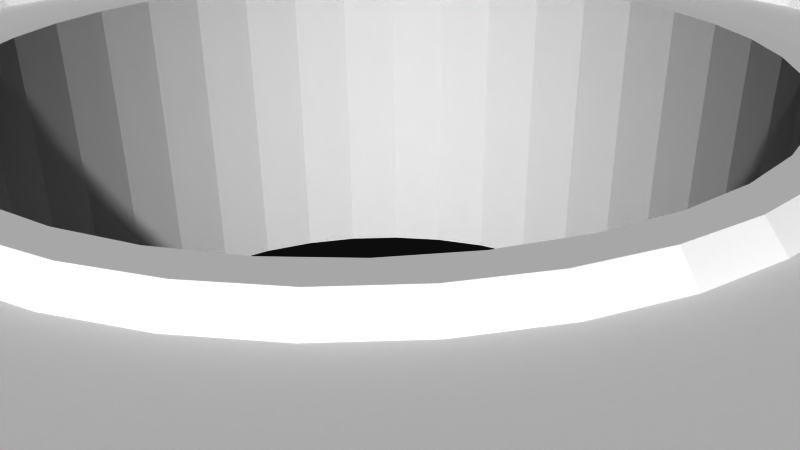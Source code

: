 # Source: 12260.blend  (saved by Blender 2.72.0; exported with 4.5.12 LTS)
import bpy
from mathutils import Matrix  # noqa: F401  (used for matrix-valued properties, if any)

bpy.ops.wm.read_factory_settings(use_empty=True)
scene = bpy.context.scene
scene.name = 'Scene'

# ---- collections
col_collection_1 = bpy.data.collections.new('Collection 1'); scene.collection.children.link(col_collection_1)

# ---- materials (node trees are filled in below, after node groups)
mat_material = bpy.data.materials.new('Material')
mat_material.alpha_threshold = 0.0
mat_material.use_transparent_shadow = False
mat_material.diffuse_color = (1.0, 1.0, 1.0, 1.0)
mat_material.specular_color = (0.902, 0.902, 0.902)
mat_material.roughness = 0.5

# ---- material node trees

# ---- world
world_world = bpy.data.worlds.new('World'); scene.world = world_world
world_world.color = (0.05088, 0.05088, 0.05088)
world_world.use_sun_shadow = False
world_world.sun_shadow_jitter_overblur = 0.0
world_world.cycles.sampling_method = 'MANUAL'
world_world.cycles.sample_map_resolution = 256

# ---- cameras
cam_camera = bpy.data.cameras.new('Camera')
cam_camera.clip_end = 100.0
cam_camera.lens = 35.0
cam_camera.sensor_width = 32.0
cam_camera.sensor_height = 18.0
cam_camera.ortho_scale = 7.314
cam_camera.dof.focus_distance = 0.0
cam_camera.dof.aperture_fstop = 128.0

# ---- meshes
me_rob_12260 = bpy.data.meshes.new('ROB-12260')
me_rob_12260.from_pydata([(-1.183, -2.222, -7.849), (0.0, -2.54, -7.938), (0.0, -2.222, -7.938), (1.183, -2.54, -7.849), (1.183, -2.222, -7.849), (2.34, -2.54, -7.585), (2.34, -2.222, -7.585), (3.444, -2.54, -7.151), (3.444, -2.222, -7.151), (4.471, -2.54, -6.558), (4.471, -2.222, -6.558), (5.399, -2.54, -5.819), (5.399, -2.222, -5.819), (6.206, -2.54, -4.949), (6.206, -2.222, -4.949), (6.874, -2.54, -3.969), (6.874, -2.222, -3.969), (7.389, -2.54, -2.9), (7.389, -2.222, -2.9), (7.738, -2.54, -1.766), (7.738, -2.222, -1.766), (7.915, -2.54, -0.5932), (7.915, -2.222, -0.5932), (7.915, -2.54, 0.5932), (7.915, -2.222, 0.5932), (7.738, -2.54, 1.766), (7.738, -2.222, 1.766), (7.389, -2.54, 2.9), (7.389, -2.222, 2.9), (6.874, -2.54, 3.969), (6.874, -2.222, 3.969), (6.206, -2.54, 4.949), (6.206, -2.222, 4.949), (5.399, -2.54, 5.819), (5.399, -2.222, 5.819), (4.471, -2.54, 6.558), (4.471, -2.222, 6.558), (3.444, -2.54, 7.151), (3.444, -2.222, 7.151), (2.34, -2.54, 7.585), (2.34, -2.222, 7.585), (1.183, -2.54, 7.849), (1.183, -2.222, 7.849), (0.0, -2.54, 7.938), (0.0, -2.222, 7.938), (-1.183, -2.54, 7.849), (-1.183, -2.222, 7.849), (-2.34, -2.54, 7.585), (-2.34, -2.222, 7.585), (-3.444, -2.54, 7.151), (-3.444, -2.222, 7.151), (-4.471, -2.54, 6.558), (-4.471, -2.222, 6.558), (-5.399, -2.54, 5.819), (-5.399, -2.222, 5.819), (-6.206, -2.54, 4.949), (-6.206, -2.222, 4.949), (-6.874, -2.54, 3.969), (-6.874, -2.222, 3.969), (-7.389, -2.54, 2.9), (-7.389, -2.222, 2.9), (-7.738, -2.54, 1.766), (-7.738, -2.222, 1.766), (-7.915, -2.54, 0.5932), (-7.915, -2.222, 0.5932), (-7.915, -2.54, -0.5932), (-7.915, -2.222, -0.5932), (-7.738, -2.54, -1.766), (-7.738, -2.222, -1.766), (-7.389, -2.54, -2.9), (-7.389, -2.222, -2.9), (-6.874, -2.54, -3.969), (-6.874, -2.222, -3.969), (-6.206, -2.54, -4.949), (-6.206, -2.222, -4.949), (-5.399, -2.54, -5.819), (-5.399, -2.222, -5.819), (-4.471, -2.54, -6.558), (-4.471, -2.222, -6.558), (-3.444, -2.54, -7.151), (-3.444, -2.222, -7.151), (-2.34, -2.54, -7.585), (-2.34, -2.222, -7.585), (-1.183, -2.54, -7.849), (-14.6, 0.635, -10.11), (12.14, 0.635, 12.3), (12.35, 0.635, 12.09), (12.6, 0.635, 11.92), (12.88, 0.635, 11.79), (-10.45, 0.635, 16.64), (-10.3, 0.635, 16.64), (12.47, 0.635, 14.94), (10.3, 0.635, 16.64), (12.74, 0.635, 15.09), (13.02, 0.635, 15.19), (14.34, 0.635, 11.92), (16.64, 0.635, 10.3), (14.59, 0.635, 12.09), (-9.945, 0.635, 4.976), (-9.923, 0.635, 5.072), (-7.974, 0.635, 4.604), (-9.987, 0.635, 5.454), (-10.04, 0.635, 5.538), (-6.396, 0.635, 6.623), (-10.1, 0.635, 5.613), (14.81, 0.635, 12.3), (14.98, 0.635, 12.54), (15.12, 0.635, 12.81), (15.17, 0.635, 13.99), (15.06, 0.635, 14.27), (16.64, 0.635, 16.64), (14.9, 0.635, 14.53), (14.7, 0.635, 14.75), (14.47, 0.635, 14.94), (14.2, 0.635, 15.09), (13.92, 0.635, 15.19), (13.62, 0.635, 15.24), (13.32, 0.635, 15.24), (-9.917, 0.635, -5.17), (-9.923, 0.635, -5.072), (-8.276, 0.635, -4.036), (-7.256, 0.635, 5.669), (12.24, 0.635, 14.75), (12.04, 0.635, 14.53), (11.88, 0.635, 14.27), (10.29, 0.635, 14.95), (10.11, 0.635, 14.6), (11.77, 0.635, 13.99), (11.71, 0.635, 13.7), (14.95, 0.635, 10.29), (14.86, 0.635, 10.27), (14.06, 0.635, 11.79), (15.21, 0.635, 13.1), (15.25, 0.635, 13.39), (15.23, 0.635, 13.7), (-10.04, 0.635, -5.538), (-5.285, 0.635, -9.775), (-9.987, 0.635, -5.454), (-9.949, 0.635, -5.364), (-9.925, 0.635, -5.268), (-9.917, 0.635, 5.17), (-9.925, 0.635, 5.268), (-9.949, 0.635, 5.364), (-5.538, 0.635, 10.04), (-5.412, 0.635, 7.449), (-5.454, 0.635, 9.987), (-5.364, 0.635, 9.949), (-5.268, 0.635, 9.925), (-5.17, 0.635, 9.917), (-4.323, 0.635, 8.13), (-5.072, 0.635, 9.923), (13.17, 0.635, 11.72), (13.47, 0.635, 11.69), (13.77, 0.635, 11.72), (14.68, 0.635, 10.18), (14.76, 0.635, 10.23), (-10.29, 0.635, 14.95), (-10.27, 0.635, 14.86), (-10.23, 0.635, 14.76), (-10.18, 0.635, 14.68), (5.538, 0.635, 10.04), (11.69, 0.635, 13.39), (5.454, 0.635, 9.987), (11.73, 0.635, 13.1), (11.82, 0.635, 12.81), (4.323, 0.635, 8.13), (11.96, 0.635, 12.54), (16.64, 0.635, -10.3), (16.64, 0.635, -10.45), (10.18, 0.635, 14.68), (10.23, 0.635, 14.76), (10.27, 0.635, 14.86), (4.976, 0.635, 9.945), (5.072, 0.635, 9.923), (5.17, 0.635, 9.917), (5.268, 0.635, 9.925), (5.412, 0.635, 7.449), (9.987, 0.635, 5.454), (14.86, 0.635, -10.27), (14.95, 0.635, -10.29), (5.364, 0.635, 9.949), (10.04, 0.635, 5.538), (-7.633, 0.635, -5.149), (-6.843, 0.635, -6.161), (-8.537, 0.635, 3.449), (5.918, 0.635, -7.053), (6.843, 0.635, -6.161), (5.17, 0.635, -9.917), (-8.934, 0.635, 2.227), (-9.157, 0.635, 0.9624), (-9.202, 0.635, -0.3213), (-9.945, 0.635, -4.976), (-8.757, 0.635, -2.845), (-9.068, 0.635, -1.599), (14.68, 0.635, -10.18), (14.76, 0.635, -10.23), (-1.281, 0.635, -9.118), (0.0, 0.635, -9.208), (-4.976, 0.635, 9.945), (-3.149, 0.635, 8.652), (-3.72, 0.635, 10.47), (-1.914, 0.635, 9.006), (-2.507, 0.635, 10.83), (-0.6423, 0.635, 9.185), (-1.262, 0.635, 11.04), (0.0, 0.635, 11.11), (0.6423, 0.635, 9.185), (1.262, 0.635, 11.04), (1.914, 0.635, 9.006), (2.507, 0.635, 10.83), (3.149, 0.635, 8.652), (3.72, 0.635, 10.47), (4.879, 0.635, -7.808), (5.072, 0.635, -9.923), (4.976, 0.635, -9.945), (3.745, 0.635, -8.411), (2.538, 0.635, -8.851), (1.281, 0.635, -9.118), (9.923, 0.635, 5.072), (7.974, 0.635, 4.604), (9.917, 0.635, 5.17), (7.256, 0.635, 5.669), (6.396, 0.635, 6.623), (9.949, 0.635, 5.364), (9.925, 0.635, 5.268), (9.923, 0.635, -5.072), (9.917, 0.635, -5.17), (5.538, 0.635, -10.04), (9.925, 0.635, -5.268), (9.949, 0.635, -5.364), (-5.918, 0.635, -7.053), (-4.879, 0.635, -7.808), (-4.089, 0.635, -10.33), (-3.745, 0.635, -8.411), (-2.538, 0.635, -8.851), (10.47, 0.635, -3.72), (9.945, 0.635, -4.976), (11.04, 0.635, 1.262), (11.11, 0.635, 0.0), (5.454, 0.635, -9.987), (11.04, 0.635, -1.262), (10.83, 0.635, -2.507), (5.364, 0.635, -9.949), (5.268, 0.635, -9.925), (9.987, 0.635, -5.454), (10.04, 0.635, -5.538), (7.633, 0.635, -5.149), (8.276, 0.635, -4.036), (8.757, 0.635, -2.845), (9.068, 0.635, -1.599), (9.202, 0.635, -0.3213), (9.157, 0.635, 0.9624), (10.83, 0.635, 2.507), (8.934, 0.635, 2.227), (10.47, 0.635, 3.72), (8.537, 0.635, 3.449), (9.945, 0.635, 4.976), (-14.47, 0.635, 14.94), (-16.64, 0.635, 16.64), (-14.2, 0.635, 15.09), (-13.92, 0.635, 15.19), (-14.7, 0.635, 14.75), (-14.9, 0.635, 14.53), (-15.06, 0.635, 14.27), (-15.12, 0.635, 12.81), (-14.98, 0.635, 12.54), (-16.64, 0.635, 10.3), (-15.21, 0.635, 13.1), (-14.81, 0.635, 12.3), (-14.59, 0.635, 12.09), (-14.34, 0.635, 11.92), (-14.95, 0.635, 10.29), (-14.06, 0.635, 11.79), (-13.77, 0.635, 11.72), (-13.47, 0.635, 11.69), (-13.17, 0.635, 11.72), (-11.77, 0.635, 13.99), (-11.88, 0.635, 14.27), (-12.04, 0.635, 14.53), (-12.24, 0.635, 14.75), (-15.17, 0.635, 13.99), (-15.23, 0.635, 13.7), (-15.25, 0.635, 13.39), (-12.47, 0.635, 14.94), (-12.74, 0.635, 15.09), (-13.02, 0.635, 15.19), (-13.32, 0.635, 15.24), (-13.62, 0.635, 15.24), (-14.68, 0.635, 10.18), (-14.76, 0.635, 10.23), (-14.86, 0.635, 10.27), (-12.88, 0.635, 11.79), (-12.6, 0.635, 11.92), (-12.35, 0.635, 12.09), (-12.14, 0.635, 12.3), (-11.96, 0.635, 12.54), (-11.82, 0.635, 12.81), (-11.73, 0.635, 13.1), (-11.69, 0.635, 13.39), (-11.71, 0.635, 13.7), (-10.47, 0.635, -3.72), (-10.83, 0.635, -2.507), (-11.04, 0.635, -1.262), (-11.11, 0.635, 0.0), (-11.04, 0.635, 1.262), (-10.83, 0.635, 2.507), (-10.47, 0.635, 3.72), (-14.95, 0.635, -10.29), (-14.86, 0.635, -10.27), (-14.76, 0.635, -10.23), (-14.68, 0.635, -10.18), (-16.64, 0.635, -10.3), (-10.11, 0.635, -14.6), (-10.18, 0.635, -14.68), (-10.23, 0.635, -14.76), (-10.27, 0.635, -14.86), (-10.29, 0.635, -14.95), (-10.45, 0.635, -16.64), (-10.3, 0.635, -16.64), (2.397, 0.635, -10.85), (1.094, 0.635, -11.06), (3.667, 0.635, -10.49), (-0.2253, 0.635, -11.11), (-1.541, 0.635, -11.01), (-2.835, 0.635, -10.74), (13.77, 0.635, -15.22), (14.06, 0.635, -15.15), (16.64, 0.635, -16.64), (15.12, 0.635, -14.13), (14.98, 0.635, -14.4), (14.81, 0.635, -14.65), (10.3, 0.635, -16.64), (12.35, 0.635, -14.85), (12.6, 0.635, -15.02), (14.34, 0.635, -15.02), (14.59, 0.635, -14.85), (13.02, 0.635, -11.75), (12.74, 0.635, -11.85), (12.47, 0.635, -12.0), (12.24, 0.635, -12.19), (12.04, 0.635, -12.41), (11.88, 0.635, -12.67), (11.77, 0.635, -12.95), (11.71, 0.635, -13.24), (11.69, 0.635, -13.55), (11.73, 0.635, -13.84), (11.96, 0.635, -14.4), (12.14, 0.635, -14.65), (13.32, 0.635, -11.7), (10.29, 0.635, -14.95), (10.27, 0.635, -14.86), (11.82, 0.635, -14.13), (10.23, 0.635, -14.76), (10.18, 0.635, -14.68), (15.17, 0.635, -12.95), (15.06, 0.635, -12.67), (14.9, 0.635, -12.41), (14.7, 0.635, -12.19), (14.47, 0.635, -12.0), (14.2, 0.635, -11.85), (13.92, 0.635, -11.75), (12.88, 0.635, -15.15), (13.17, 0.635, -15.22), (13.47, 0.635, -15.25), (13.62, 0.635, -11.7), (15.21, 0.635, -13.84), (15.25, 0.635, -13.55), (15.23, 0.635, -13.24), (-15.21, 0.635, -13.84), (-15.12, 0.635, -14.13), (-16.64, 0.635, -16.64), (-14.98, 0.635, -14.4), (-11.96, 0.635, -14.4), (-11.82, 0.635, -14.13), (-11.77, 0.635, -12.95), (-11.88, 0.635, -12.67), (-12.04, 0.635, -12.41), (-12.24, 0.635, -12.19), (-12.47, 0.635, -12.0), (-12.74, 0.635, -11.85), (-13.02, 0.635, -11.75), (-13.92, 0.635, -11.75), (-14.2, 0.635, -11.85), (-14.81, 0.635, -14.65), (-14.59, 0.635, -14.85), (-14.34, 0.635, -15.02), (-14.9, 0.635, -12.41), (-15.06, 0.635, -12.67), (-13.17, 0.635, -15.22), (-12.88, 0.635, -15.15), (-12.6, 0.635, -15.02), (-12.35, 0.635, -14.85), (-12.14, 0.635, -14.65), (-11.73, 0.635, -13.84), (-11.69, 0.635, -13.55), (-11.71, 0.635, -13.24), (-13.32, 0.635, -11.7), (-13.62, 0.635, -11.7), (-15.17, 0.635, -12.95), (-15.23, 0.635, -13.24), (-15.25, 0.635, -13.55), (-14.06, 0.635, -15.15), (-13.77, 0.635, -15.22), (-13.47, 0.635, -15.25), (-14.47, 0.635, -12.0), (-14.7, 0.635, -12.19), (-5.285, -2.54, -9.775), (-5.2, -2.54, -9.815), (14.98, -2.54, -14.4), (14.81, -2.54, -14.65), (16.64, -2.54, -16.64), (11.71, -2.54, -13.24), (11.77, -2.54, -12.95), (5.454, -2.54, -9.987), (15.25, -2.54, -13.55), (15.21, -2.54, -13.84), (15.12, -2.54, -14.13), (14.59, -2.54, -14.85), (14.34, -2.54, -15.02), (14.06, -2.54, -15.15), (12.88, -2.54, -15.15), (12.6, -2.54, -15.02), (10.3, -2.54, -16.64), (10.27, -2.54, -14.86), (10.29, -2.54, -14.95), (11.96, -2.54, -14.4), (12.14, -2.54, -14.65), (12.35, -2.54, -14.85), (16.64, -2.54, -10.3), (14.7, -2.54, -12.19), (14.9, -2.54, -12.41), (15.06, -2.54, -12.67), (15.17, -2.54, -12.95), (15.23, -2.54, -13.24), (10.23, -2.54, -14.76), (11.82, -2.54, -14.13), (10.18, -2.54, -14.68), (11.73, -2.54, -13.84), (11.69, -2.54, -13.55), (5.538, -2.54, -10.04), (14.47, -2.54, -12.0), (14.2, -2.54, -11.85), (13.77, -2.54, -15.22), (13.47, -2.54, -15.25), (13.17, -2.54, -15.22), (11.88, -2.54, -12.67), (12.04, -2.54, -12.41), (5.364, -2.54, -9.949), (12.24, -2.54, -12.19), (12.47, -2.54, -12.0), (3.667, -2.54, -10.49), (12.74, -2.54, -11.85), (13.02, -2.54, -11.75), (5.268, -2.54, -9.925), (13.62, -2.54, -11.7), (13.92, -2.54, -11.75), (14.68, -2.54, -10.18), (4.976, -2.54, -9.945), (5.072, -2.54, -9.923), (5.17, -2.54, -9.917), (13.32, -2.54, -11.7), (14.95, -2.54, -10.29), (14.86, -2.54, -10.27), (14.76, -2.54, -10.23), (-4.089, -2.54, -10.33), (-2.835, -2.54, -10.74), (-1.541, -2.54, -11.01), (-0.2253, -2.54, -11.11), (1.094, -2.54, -11.06), (2.397, -2.54, -10.85), (14.95, -2.54, 10.29), (14.34, -2.54, 11.92), (9.945, -2.54, 4.976), (10.18, -2.54, 14.68), (11.77, -2.54, 13.99), (14.59, -2.54, 12.09), (16.64, -2.54, 10.3), (14.81, -2.54, 12.3), (12.04, -2.54, 14.53), (10.3, -2.54, 16.64), (11.88, -2.54, 14.27), (14.06, -2.54, 11.79), (13.77, -2.54, 11.72), (12.24, -2.54, 14.75), (12.47, -2.54, 14.94), (12.74, -2.54, 15.09), (13.17, -2.54, 11.72), (9.987, -2.54, 5.454), (13.47, -2.54, 11.69), (10.04, -2.54, 5.538), (10.04, -2.54, -5.538), (9.987, -2.54, -5.454), (9.949, -2.54, -5.364), (9.923, -2.54, -5.072), (9.923, -2.54, 5.072), (9.917, -2.54, 5.17), (9.925, -2.54, 5.268), (9.949, -2.54, 5.364), (11.82, -2.54, 12.81), (11.73, -2.54, 13.1), (11.69, -2.54, 13.39), (11.71, -2.54, 13.7), (13.62, -2.54, 15.24), (13.92, -2.54, 15.19), (16.64, -2.54, 16.64), (14.2, -2.54, 15.09), (14.47, -2.54, 14.94), (14.68, -2.54, 10.18), (14.76, -2.54, 10.23), (14.86, -2.54, 10.27), (5.538, -2.54, 10.04), (5.454, -2.54, 9.987), (5.364, -2.54, 9.949), (14.7, -2.54, 14.75), (14.9, -2.54, 14.53), (15.06, -2.54, 14.27), (15.21, -2.54, 13.1), (15.12, -2.54, 12.81), (14.98, -2.54, 12.54), (9.925, -2.54, -5.268), (9.917, -2.54, -5.17), (9.945, -2.54, -4.976), (10.47, -2.54, -3.72), (10.83, -2.54, -2.507), (12.88, -2.54, 11.79), (12.6, -2.54, 11.92), (12.35, -2.54, 12.09), (12.14, -2.54, 12.3), (11.96, -2.54, 12.54), (5.268, -2.54, 9.925), (5.17, -2.54, 9.917), (10.29, -2.54, 14.95), (10.27, -2.54, 14.86), (10.23, -2.54, 14.76), (15.17, -2.54, 13.99), (15.23, -2.54, 13.7), (15.25, -2.54, 13.39), (-5.454, -2.54, 9.987), (-5.538, -2.54, 10.04), (13.02, -2.54, 15.19), (13.32, -2.54, 15.24), (11.04, -2.54, -1.262), (11.11, -2.54, 0.0), (11.04, -2.54, 1.262), (10.83, -2.54, 2.507), (10.47, -2.54, 3.72), (-5.364, -2.54, 9.949), (-5.268, -2.54, 9.925), (-5.072, -2.54, 9.923), (-5.17, -2.54, 9.917), (-9.815, -2.54, -14.31), (-5.325, -2.54, -9.815), (-9.815, -2.54, 14.31), (5.072, -2.54, 9.923), (4.976, -2.54, 9.945), (-2.507, -2.54, 10.83), (-3.72, -2.54, 10.47), (-4.976, -2.54, 9.945), (3.72, -2.54, 10.47), (2.507, -2.54, 10.83), (1.262, -2.54, 11.04), (0.0, -2.54, 11.11), (-1.262, -2.54, 11.04), (-13.77, -2.54, -15.22), (-14.06, -2.54, -15.15), (-16.64, -2.54, -16.64), (-14.34, -2.54, -15.02), (-14.59, -2.54, -14.85), (-14.81, -2.54, -14.65), (-14.98, -2.54, -14.4), (-15.12, -2.54, -14.13), (-10.11, -2.54, -14.6), (-11.73, -2.54, -13.84), (-11.69, -2.54, -13.55), (-10.3, -2.54, -16.64), (-11.96, -2.54, -14.4), (-12.14, -2.54, -14.65), (-12.35, -2.54, -14.85), (-12.6, -2.54, -15.02), (-12.88, -2.54, -15.15), (-13.17, -2.54, -15.22), (-13.47, -2.54, -15.25), (-15.17, -2.54, -12.95), (-15.06, -2.54, -12.67), (-16.64, -2.54, -10.3), (-12.47, -2.54, -12.0), (-12.24, -2.54, -12.19), (-12.04, -2.54, -12.41), (-11.88, -2.54, -12.67), (-11.77, -2.54, -12.95), (-11.71, -2.54, -13.24), (-10.29, -2.54, -14.95), (-10.27, -2.54, -14.86), (-11.82, -2.54, -14.13), (-10.23, -2.54, -14.76), (-10.18, -2.54, -14.68), (-15.21, -2.54, -13.84), (-15.25, -2.54, -13.55), (-15.23, -2.54, -13.24), (-13.32, -2.54, -11.7), (-13.02, -2.54, -11.75), (-12.74, -2.54, -11.85), (-14.2, -2.54, -11.85), (-14.95, -2.54, -10.29), (-14.47, -2.54, -12.0), (-14.7, -2.54, -12.19), (-14.9, -2.54, -12.41), (-14.68, -2.54, -10.18), (-13.92, -2.54, -11.75), (-14.76, -2.54, -10.23), (-14.86, -2.54, -10.27), (-13.62, -2.54, -11.7), (-16.64, -2.54, 10.3), (-13.47, -2.54, 11.69), (-13.77, -2.54, 11.72), (-14.06, -2.54, 11.79), (-14.34, -2.54, 11.92), (-14.59, -2.54, 12.09), (-15.17, -2.54, 13.99), (-15.06, -2.54, 14.27), (-16.64, -2.54, 16.64), (-14.9, -2.54, 14.53), (-14.7, -2.54, 14.75), (-11.77, -2.54, 13.99), (-11.71, -2.54, 13.7), (-11.69, -2.54, 13.39), (-14.81, -2.54, 12.3), (-14.98, -2.54, 12.54), (-15.12, -2.54, 12.81), (-14.47, -2.54, 14.94), (-14.2, -2.54, 15.09), (-13.92, -2.54, 15.19), (-15.21, -2.54, 13.1), (-15.25, -2.54, 13.39), (-15.23, -2.54, 13.7), (-12.47, -2.54, 14.94), (-10.3, -2.54, 16.64), (-12.74, -2.54, 15.09), (-13.02, -2.54, 15.19), (-12.24, -2.54, 14.75), (-12.04, -2.54, 14.53), (-11.88, -2.54, 14.27), (-10.29, -2.54, 14.95), (-10.04, -2.54, 5.538), (-12.6, -2.54, 11.92), (-12.88, -2.54, 11.79), (-13.17, -2.54, 11.72), (-12.14, -2.54, 12.3), (-12.35, -2.54, 12.09), (-9.949, -2.54, 5.364), (-9.987, -2.54, 5.454), (-14.95, -2.54, 10.29), (-14.86, -2.54, 10.27), (-14.76, -2.54, 10.23), (-14.68, -2.54, 10.18), (-11.73, -2.54, 13.1), (-11.82, -2.54, 12.81), (-11.96, -2.54, 12.54), (-13.62, -2.54, 15.24), (-13.32, -2.54, 15.24), (-10.18, -2.54, 14.68), (-10.23, -2.54, 14.76), (-10.27, -2.54, 14.86), (-9.917, -2.54, -5.17), (-9.925, -2.54, -5.268), (-10.04, -2.54, -5.538), (-9.949, -2.54, -5.364), (-9.987, -2.54, -5.454), (-11.04, -2.54, 1.262), (-9.945, -2.54, 4.976), (-10.83, -2.54, 2.507), (-10.47, -2.54, 3.72), (-9.925, -2.54, 5.268), (-9.917, -2.54, 5.17), (-9.923, -2.54, 5.072), (-9.923, -2.54, -5.072), (-11.11, -2.54, 0.0), (-11.04, -2.54, -1.262), (-10.83, -2.54, -2.507), (-10.47, -2.54, -3.72), (-9.945, -2.54, -4.976), (-10.11, -2.54, -14.6), (-5.285, -2.54, -9.775), (-0.5979, 2.54, -8.17), (-1.281, 2.54, -9.118), (-1.781, 2.54, -7.996), (-2.538, 2.54, -8.851), (-2.926, 2.54, -7.651), (-3.745, 2.54, -8.411), (-4.009, 2.54, -7.143), (-4.879, 2.54, -7.808), (-5.006, 2.54, -6.484), (-5.918, 2.54, -7.053), (-5.897, 2.54, -5.686), (-6.843, 2.54, -6.161), (-6.662, 2.54, -4.766), (-7.633, 2.54, -5.149), (-7.285, 2.54, -3.745), (-8.276, 2.54, -4.036), (-7.753, 2.54, -2.645), (-8.757, 2.54, -2.845), (-8.055, 2.54, -1.488), (-9.068, 2.54, -1.599), (-8.186, 2.54, -0.2992), (-9.202, 2.54, -0.3213), (-8.142, 2.54, 0.8959), (-9.157, 2.54, 0.9624), (-7.925, 2.54, 2.072), (-8.934, 2.54, 2.227), (-7.539, 2.54, 3.204), (-8.537, 2.54, 3.449), (-6.992, 2.54, 4.267), (-7.974, 2.54, 4.604), (-6.296, 2.54, 5.24), (-7.256, 2.54, 5.669), (-5.466, 2.54, 6.101), (-6.396, 2.54, 6.623), (-4.52, 2.54, 6.832), (-5.412, 2.54, 7.449), (-3.477, 2.54, 7.417), (-4.323, 2.54, 8.13), (-2.36, 2.54, 7.844), (-3.149, 2.54, 8.652), (-1.193, 2.54, 8.104), (-1.914, 2.54, 9.006), (0.0, 2.54, 8.191), (-0.6423, 2.54, 9.185), (0.6423, 2.54, 9.185), (1.193, 2.54, 8.104), (1.914, 2.54, 9.006), (2.36, 2.54, 7.844), (3.149, 2.54, 8.652), (3.477, 2.54, 7.417), (4.323, 2.54, 8.13), (4.52, 2.54, 6.832), (5.412, 2.54, 7.449), (5.466, 2.54, 6.101), (6.396, 2.54, 6.623), (6.296, 2.54, 5.24), (7.256, 2.54, 5.669), (6.992, 2.54, 4.267), (7.974, 2.54, 4.604), (7.539, 2.54, 3.204), (8.537, 2.54, 3.449), (7.925, 2.54, 2.072), (8.934, 2.54, 2.227), (8.142, 2.54, 0.8959), (9.157, 2.54, 0.9624), (8.186, 2.54, -0.2992), (9.202, 2.54, -0.3213), (8.055, 2.54, -1.488), (9.068, 2.54, -1.599), (7.753, 2.54, -2.645), (8.757, 2.54, -2.845), (7.285, 2.54, -3.745), (8.276, 2.54, -4.036), (6.662, 2.54, -4.766), (7.633, 2.54, -5.149), (5.897, 2.54, -5.686), (6.843, 2.54, -6.161), (5.006, 2.54, -6.484), (5.918, 2.54, -7.053), (4.009, 2.54, -7.143), (4.879, 2.54, -7.808), (2.926, 2.54, -7.651), (3.745, 2.54, -8.411), (1.781, 2.54, -7.996), (2.538, 2.54, -8.851), (0.5979, 2.54, -8.17), (1.281, 2.54, -9.118), (0.0, 2.54, -9.208), (-2.287, 2.286, 7.601), (-3.369, 2.286, 7.187), (-4.38, 2.286, 6.62), (-5.297, 2.286, 5.912), (-6.101, 2.286, 5.077), (-6.775, 2.286, 4.135), (-7.305, 2.286, 3.104), (-7.679, 2.286, 2.008), (-7.89, 2.286, 0.8681), (-7.932, 2.286, -0.2899), (-7.805, 2.286, -1.442), (-7.512, 2.286, -2.563), (-7.059, 2.286, -3.629), (-6.455, 2.286, -4.619), (-5.714, 2.286, -5.509), (-4.851, 2.286, -6.283), (-3.885, 2.286, -6.922), (-2.836, 2.286, -7.414), (-1.726, 2.286, -7.748), (-0.5794, 2.286, -7.916), (0.5794, 2.286, -7.916), (1.18, 2.286, -7.828), (1.726, 2.286, -7.748), (2.334, 2.286, -7.565), (2.836, 2.286, -7.414), (3.435, 2.286, -7.133), (3.885, 2.286, -6.922), (4.46, 2.286, -6.541), (4.851, 2.286, -6.283), (5.386, 2.286, -5.804), (5.714, 2.286, -5.509), (6.191, 2.286, -4.937), (6.455, 2.286, -4.619), (6.858, 2.286, -3.959), (7.059, 2.286, -3.629), (7.372, 2.286, -2.893), (7.512, 2.286, -2.563), (7.722, 2.286, -1.762), (7.805, 2.286, -1.442), (7.899, 2.286, -0.5914), (7.932, 2.286, -0.2899), (7.9, 2.286, 0.5926), (7.89, 2.286, 0.8681), (7.724, 2.286, 1.764), (7.679, 2.286, 2.008), (7.376, 2.286, 2.896), (7.305, 2.286, 3.104), (6.864, 2.286, 3.963), (6.775, 2.286, 4.135), (6.197, 2.286, 4.943), (6.101, 2.286, 5.077), (5.392, 2.286, 5.812), (5.297, 2.286, 5.912), (4.38, 2.286, 6.62), (3.369, 2.286, 7.187), (2.287, 2.286, 7.601), (1.156, 2.286, 7.853), (0.0, 2.286, 7.938), (-1.156, 2.286, 7.853), (-1.183, 2.54, 7.849), (0.0, 2.54, 7.938), (-2.34, 2.54, 7.585), (-3.444, 2.54, 7.151), (-4.471, 2.54, 6.558), (-5.399, 2.54, 5.819), (-6.206, 2.54, 4.949), (-6.874, 2.54, 3.969), (-7.389, 2.54, 2.9), (-7.738, 2.54, 1.766), (-7.915, 2.54, 0.5932), (-7.915, 2.54, -0.5932), (-7.738, 2.54, -1.766), (-7.389, 2.54, -2.9), (-6.874, 2.54, -3.969), (-6.206, 2.54, -4.949), (-5.399, 2.54, -5.819), (-4.471, 2.54, -6.558), (-3.444, 2.54, -7.151), (-2.34, 2.54, -7.585), (-1.183, 2.54, -7.849), (0.0, 2.54, -7.938), (1.183, 2.54, -7.849), (2.34, 2.54, -7.585), (3.444, 2.54, -7.151), (4.471, 2.54, -6.558), (5.399, 2.54, -5.819), (6.206, 2.54, -4.949), (6.874, 2.54, -3.969), (7.389, 2.54, -2.9), (7.738, 2.54, -1.766), (7.915, 2.54, -0.5932), (7.915, 2.54, 0.5932), (7.738, 2.54, 1.766), (7.389, 2.54, 2.9), (6.874, 2.54, 3.969), (6.206, 2.54, 4.949), (4.471, 2.54, 6.558), (5.399, 2.54, 5.819), (3.444, 2.54, 7.151), (2.34, 2.54, 7.585), (1.183, 2.54, 7.849), (5.24, -2.222, -5.445), (6.01, -2.222, -4.581), (6.638, -2.222, -3.61), (7.112, -2.222, -2.554), (7.418, -2.222, -1.439), (7.551, -2.222, -0.2894), (7.507, -2.222, 0.8666), (7.286, -2.222, 2.002), (6.895, -2.222, 3.091), (6.343, -2.222, 4.107), (5.641, -2.222, 5.028), (4.808, -2.222, 5.83), (3.862, -2.222, 6.495), (2.825, -2.222, 7.009), (1.722, -2.222, 7.358), (0.5784, -2.222, 7.534), (-0.5784, -2.222, 7.534), (-1.722, -2.222, 7.358), (-2.825, -2.222, 7.009), (-3.862, -2.222, 6.495), (-4.808, -2.222, 5.83), (-5.641, -2.222, 5.028), (-6.343, -2.222, 4.107), (-6.895, -2.222, 3.091), (-7.286, -2.222, 2.002), (-7.507, -2.222, 0.8666), (-7.551, -2.222, -0.2894), (-7.418, -2.222, -1.439), (-7.112, -2.222, -2.554), (-6.638, -2.222, -3.61), (-6.01, -2.222, -4.581), (-5.24, -2.222, -5.445), (-4.347, -2.222, -6.181), (-3.353, -2.222, -6.772), (-2.28, -2.222, -7.204), (-1.153, -2.222, -7.468), (0.0, -2.222, -7.556), (1.153, -2.222, -7.468), (2.28, -2.222, -7.204), (3.353, -2.222, -6.772), (4.347, -2.222, -6.181), (-0.5784, 2.54, -7.534), (-1.722, 2.54, -7.358), (-2.825, 2.54, -7.009), (-3.862, 2.54, -6.495), (-4.808, 2.54, -5.83), (-5.641, 2.54, -5.028), (-6.343, 2.54, -4.107), (-6.895, 2.54, -3.091), (-7.286, 2.54, -2.002), (-7.507, 2.54, -0.8666), (-7.551, 2.54, 0.2894), (-7.418, 2.54, 1.439), (-7.112, 2.54, 2.554), (-6.638, 2.54, 3.61), (-6.01, 2.54, 4.581), (-5.24, 2.54, 5.445), (-4.347, 2.54, 6.181), (-3.353, 2.54, 6.772), (-2.28, 2.54, 7.204), (-1.153, 2.54, 7.468), (0.0, 2.54, 7.556), (1.153, 2.54, 7.468), (2.28, 2.54, 7.204), (3.353, 2.54, 6.772), (4.347, 2.54, 6.181), (5.24, 2.54, 5.445), (6.01, 2.54, 4.581), (6.638, 2.54, 3.61), (7.112, 2.54, 2.554), (7.418, 2.54, 1.439), (7.551, 2.54, 0.2894), (7.507, 2.54, -0.8666), (7.286, 2.54, -2.002), (6.895, 2.54, -3.091), (6.343, 2.54, -4.107), (5.641, 2.54, -5.028), (4.808, 2.54, -5.83), (3.862, 2.54, -6.495), (2.825, 2.54, -7.009), (1.722, 2.54, -7.358), (0.5784, 2.54, -7.534), (1.115, -1.968, -7.217), (2.203, -1.968, -6.962), (3.24, -1.968, -6.544), (4.201, -1.968, -5.973), (5.064, -1.968, -5.262), (5.808, -1.968, -4.427), (6.415, -1.968, -3.489), (6.873, -1.968, -2.468), (7.169, -1.968, -1.39), (7.297, -1.968, -0.2797), (7.254, -1.968, 0.8375), (7.041, -1.968, 1.935), (6.664, -1.968, 2.987), (6.129, -1.968, 3.969), (5.452, -1.968, 4.859), (4.646, -1.968, 5.634), (3.732, -1.968, 6.277), (2.73, -1.968, 6.773), (1.664, -1.968, 7.11), (0.559, -1.968, 7.281), (-0.559, -1.968, 7.281), (-1.664, -1.968, 7.11), (-2.73, -1.968, 6.773), (-3.732, -1.968, 6.277), (-4.646, -1.968, 5.634), (-5.452, -1.968, 4.859), (-6.129, -1.968, 3.969), (-6.664, -1.968, 2.987), (-7.041, -1.968, 1.935), (-7.254, -1.968, 0.8375), (-7.297, -1.968, -0.2797), (-7.169, -1.968, -1.39), (-6.873, -1.968, -2.468), (-6.415, -1.968, -3.489), (-5.808, -1.968, -4.427), (-5.064, -1.968, -5.262), (-4.201, -1.968, -5.973), (-3.24, -1.968, -6.544), (-2.203, -1.968, -6.962), (-1.115, -1.968, -7.217), (0.0, -1.968, -7.302), (1.115, 2.286, 7.217), (2.203, 2.286, 6.962), (3.24, 2.286, 6.544), (4.201, 2.286, 5.973), (5.064, 2.286, 5.262), (5.808, 2.286, 4.427), (6.415, 2.286, 3.489), (6.873, 2.286, 2.468), (7.169, 2.286, 1.39), (7.297, 2.286, 0.2797), (7.254, 2.286, -0.8375), (7.041, 2.286, -1.935), (6.664, 2.286, -2.987), (6.129, 2.286, -3.969), (5.452, 2.286, -4.859), (4.646, 2.286, -5.634), (3.732, 2.286, -6.277), (2.73, 2.286, -6.773), (1.664, 2.286, -7.11), (0.559, 2.286, -7.281), (-0.559, 2.286, -7.281), (-1.664, 2.286, -7.11), (-2.73, 2.286, -6.773), (-3.732, 2.286, -6.277), (-4.646, 2.286, -5.634), (-5.452, 2.286, -4.859), (-6.129, 2.286, -3.969), (-6.664, 2.286, -2.987), (-7.041, 2.286, -1.935), (-7.254, 2.286, -0.8375), (-7.297, 2.286, 0.2797), (-7.169, 2.286, 1.39), (-6.873, 2.286, 2.468), (-6.415, 2.286, 3.489), (-5.808, 2.286, 4.427), (-5.064, 2.286, 5.262), (-4.201, 2.286, 5.973), (-3.24, 2.286, 6.544), (-2.203, 2.286, 6.962), (-1.115, 2.286, 7.217), (0.0, 2.286, 7.302), (0.0, -1.968, 5.398), (0.9122, -1.968, 5.32), (-5.393, -1.968, 0.2291), (-5.354, -1.968, -0.6856), (-5.161, -1.968, -1.581), (-4.82, -1.968, -2.43), (-4.34, -1.968, -3.21), (-3.735, -1.968, -3.897), (-3.022, -1.968, -4.472), (-2.223, -1.968, -4.918), (-1.36, -1.968, -5.223), (-0.4577, -1.968, -5.378), (0.4577, -1.968, -5.378), (1.36, -1.968, -5.223), (2.223, -1.968, -4.918), (3.022, -1.968, -4.472), (3.735, -1.968, -3.897), (4.34, -1.968, -3.21), (4.82, -1.968, -2.43), (5.161, -1.968, -1.581), (5.354, -1.968, -0.6856), (-0.9122, -1.968, 5.32), (-1.798, -1.968, 5.089), (-2.632, -1.968, 4.712), (-3.391, -1.968, 4.199), (-4.052, -1.968, 3.566), (-4.596, -1.968, 2.83), (-5.008, -1.968, 2.012), (-5.276, -1.968, 1.137), (5.393, -1.968, 0.2291), (5.276, -1.968, 1.137), (5.008, -1.968, 2.012), (4.596, -1.968, 2.83), (4.052, -1.968, 3.566), (3.391, -1.968, 4.199), (2.632, -1.968, 4.712), (1.798, -1.968, 5.089), (-5.393, 2.286, -0.2291), (-5.354, 2.286, 0.6856), (-5.161, 2.286, 1.581), (-4.82, 2.286, 2.43), (-4.34, 2.286, 3.21), (-3.735, 2.286, 3.897), (-3.022, 2.286, 4.472), (-2.223, 2.286, 4.918), (-1.36, 2.286, 5.223), (-0.4577, 2.286, 5.378), (0.9122, 2.286, -5.32), (0.0, 2.286, -5.398), (-0.9122, 2.286, -5.32), (-1.798, 2.286, -5.089), (-2.632, 2.286, -4.712), (-3.391, 2.286, -4.199), (-4.052, 2.286, -3.566), (-4.596, 2.286, -2.83), (-5.008, 2.286, -2.012), (-5.276, 2.286, -1.137), (5.354, 2.286, 0.6856), (5.393, 2.286, -0.2291), (5.276, 2.286, -1.137), (5.008, 2.286, -2.012), (4.596, 2.286, -2.83), (4.052, 2.286, -3.566), (3.391, 2.286, -4.199), (2.632, 2.286, -4.712), (1.798, 2.286, -5.089), (0.4577, 2.286, 5.378), (1.36, 2.286, 5.223), (2.223, 2.286, 4.918), (3.022, 2.286, 4.472), (3.735, 2.286, 3.897), (4.34, 2.286, 3.21), (4.82, 2.286, 2.43), (5.161, 2.286, 1.581), (2.992, -2.222, 3.705), (3.231, -2.222, 4.002), (2.323, -2.222, 4.158), (2.508, -2.222, 4.49), (1.587, -2.222, 4.49), (1.714, -2.222, 4.85), (0.8049, -2.222, 4.694), (0.8693, -2.222, 5.07), (0.0, -2.222, 4.763), (0.0, -2.222, 5.143), (-0.8049, -2.222, 4.694), (-0.8693, -2.222, 5.07), (-1.587, -2.222, 4.49), (-1.714, -2.222, 4.85), (-2.323, -2.222, 4.158), (-2.508, -2.222, 4.49), (-2.992, -2.222, 3.705), (-3.231, -2.222, 4.002), (-3.575, -2.222, 3.146), (-3.861, -2.222, 3.398), (-4.055, -2.222, 2.497), (-4.38, -2.222, 2.697), (-4.419, -2.222, 1.776), (-4.773, -2.222, 1.918), (-4.656, -2.222, 1.003), (-5.028, -2.222, 1.084), (-4.758, -2.222, 0.2021), (-5.139, -2.222, 0.2183), (-4.724, -2.222, -0.6049), (-5.102, -2.222, -0.6533), (-4.554, -2.222, -1.395), (-4.918, -2.222, -1.506), (-4.253, -2.222, -2.144), (-4.593, -2.222, -2.316), (-3.829, -2.222, -2.832), (-4.135, -2.222, -3.058), (-3.295, -2.222, -3.438), (-3.559, -2.222, -3.713), (-2.667, -2.222, -3.946), (-2.88, -2.222, -4.261), (-1.962, -2.222, -4.34), (-2.119, -2.222, -4.687), (-1.2, -2.222, -4.609), (-1.296, -2.222, -4.978), (-0.4039, -2.222, -4.745), (-0.4362, -2.222, -5.125), (0.4039, -2.222, -4.745), (0.4362, -2.222, -5.125), (1.2, -2.222, -4.609), (1.296, -2.222, -4.978), (1.962, -2.222, -4.34), (2.119, -2.222, -4.687), (2.667, -2.222, -3.946), (2.88, -2.222, -4.261), (3.295, -2.222, -3.438), (3.559, -2.222, -3.713), (3.829, -2.222, -2.832), (4.135, -2.222, -3.058), (4.253, -2.222, -2.144), (4.593, -2.222, -2.316), (4.554, -2.222, -1.395), (4.918, -2.222, -1.506), (4.724, -2.222, -0.6049), (5.102, -2.222, -0.6533), (4.758, -2.222, 0.2021), (5.139, -2.222, 0.2183), (4.656, -2.222, 1.003), (5.028, -2.222, 1.084), (4.419, -2.222, 1.776), (4.773, -2.222, 1.918), (4.055, -2.222, 2.497), (4.38, -2.222, 2.697), (3.575, -2.222, 3.146), (3.861, -2.222, 3.398), (0.0, 2.54, 4.763), (-0.8049, 2.54, 4.694), (-1.296, 2.54, 4.978), (-2.119, 2.54, 4.687), (-1.587, 2.54, 4.49), (-2.88, 2.54, 4.261), (-2.323, 2.54, 4.158), (-3.559, 2.54, 3.713), (-2.992, 2.54, 3.705), (-4.135, 2.54, 3.058), (-3.575, 2.54, 3.146), (-4.593, 2.54, 2.316), (-4.055, 2.54, 2.497), (-4.918, 2.54, 1.506), (-4.419, 2.54, 1.776), (-4.656, 2.54, 1.003), (-5.102, 2.54, 0.6533), (-4.758, 2.54, 0.2021), (-5.139, 2.54, -0.2183), (-4.724, 2.54, -0.6049), (-5.028, 2.54, -1.084), (-4.554, 2.54, -1.395), (-4.773, 2.54, -1.918), (-4.253, 2.54, -2.144), (-4.38, 2.54, -2.697), (-3.829, 2.54, -2.832), (-3.861, 2.54, -3.398), (-3.295, 2.54, -3.438), (-3.231, 2.54, -4.002), (-2.667, 2.54, -3.946), (-2.508, 2.54, -4.49), (-1.962, 2.54, -4.34), (-1.714, 2.54, -4.85), (-1.2, 2.54, -4.609), (-0.8693, 2.54, -5.07), (-0.4039, 2.54, -4.745), (0.0, 2.54, -5.143), (0.4039, 2.54, -4.745), (0.8693, 2.54, -5.07), (1.2, 2.54, -4.609), (1.714, 2.54, -4.85), (1.962, 2.54, -4.34), (2.508, 2.54, -4.49), (2.667, 2.54, -3.946), (3.231, 2.54, -4.002), (3.295, 2.54, -3.438), (-0.4362, 2.54, 5.125), (0.8049, 2.54, 4.694), (0.4362, 2.54, 5.125), (1.587, 2.54, 4.49), (1.296, 2.54, 4.978), (2.323, 2.54, 4.158), (2.119, 2.54, 4.687), (2.992, 2.54, 3.705), (2.88, 2.54, 4.261), (3.575, 2.54, 3.146), (3.559, 2.54, 3.713), (4.055, 2.54, 2.497), (4.135, 2.54, 3.058), (4.419, 2.54, 1.776), (4.593, 2.54, 2.316), (4.656, 2.54, 1.003), (4.918, 2.54, 1.506), (4.758, 2.54, 0.2021), (5.102, 2.54, 0.6533), (4.724, 2.54, -0.6049), (5.139, 2.54, -0.2183), (4.554, 2.54, -1.395), (5.028, 2.54, -1.084), (4.253, 2.54, -2.144), (4.773, 2.54, -1.918), (3.829, 2.54, -2.832), (4.38, 2.54, -2.697), (3.861, 2.54, -3.398)], [], [(487, 177, 181, 489), (602, 382, 381, 608), (484, 91, 93, 485), (511, 162, 180, 512), (189, 706, 704, 190), (1251, 1170, 1172, 1249), (465, 324, 323, 466), (7, 8, 6, 5), (564, 401, 385, 566), (621, 262, 261, 622), (1199, 1134, 1136, 1201), (503, 115, 114, 505), (623, 276, 299, 624), (184, 710, 708, 188), (581, 403, 402, 563), (601, 379, 378, 585), (448, 339, 338, 449), (142, 101, 102, 104, 103, 121, 141), (1245, 1176, 1178, 1243), (29, 30, 28, 27), (75, 76, 74, 73), (466, 323, 322, 467), (791, 768, 683, 790), (573, 394, 393, 572), (477, 105, 97, 475), (426, 347, 346, 425), (642, 156, 90, 636), (528, 166, 164, 498), (525, 87, 86, 526), (27, 28, 26, 25), (125, 92, 110, 96, 129, 130, 155, 154, 181, 177, 223, 224, 220, 218, 256, 254, 252, 237, 238, 240, 241, 235, 236, 225, 226, 228, 229, 244, 245, 194, 195, 178, 179, 167, 168, 357, 358, 359, 360, 364, 348, 336, 337, 338, 339, 340, 341, 342, 343, 344, 345, 351, 346, 347, 332, 333, 361, 362, 363, 327, 331, 349, 350, 352, 353, 227, 239, 242, 243, 187, 213, 214, 321, 319, 320, 322, 323, 324, 232, 136, 312, 313, 314, 315, 316, 318, 317, 393, 394, 395, 374, 375, 376, 377, 84, 135, 137, 138, 139, 118, 119, 191, 300, 301, 302, 303, 304, 305, 306, 98, 99, 140, 141, 121, 100, 184, 188, 189, 190, 193, 192, 120, 182, 183, 230, 231, 233, 234, 196, 197, 217, 216, 215, 212, 185, 186, 246, 247, 248, 249, 250, 251, 253, 255, 219, 221, 222, 176, 165, 210, 208, 206, 203, 201, 199, 149, 144, 103, 104, 288, 289, 290, 271, 266, 264, 265, 268, 269, 270, 272, 273, 274, 275, 291, 292, 293, 294, 295, 296, 297, 298, 299, 276, 277, 278, 279, 89, 90, 156, 157, 158, 159, 143, 145, 146, 147, 148, 150, 198, 200, 202, 204, 205, 207, 209, 211, 172, 173, 174, 175, 180, 162, 160, 126, 127, 128, 161, 163, 164, 166, 85, 86, 87, 88, 151, 152, 153, 131, 95, 97, 105, 106, 107, 132, 133, 134, 108, 109, 111, 112, 113, 114, 115, 116, 117, 94, 93, 91, 122, 123, 124), (1239, 1182, 1110, 1237), (633, 282, 281, 634), (595, 313, 312, 571), (255, 743, 741, 219), (110, 504, 476, 96), (23, 24, 22, 21), (677, 302, 301, 678), (0, 83, 1, 2), (632, 267, 282, 633), (1209, 1144, 1146, 1211), (480, 124, 123, 478), (433, 367, 366, 414), (71, 72, 70, 69), (1237, 1110, 1112, 1235), (67, 68, 66, 65), (634, 281, 280, 618), (19, 20, 18, 17), (431, 355, 354, 432), (413, 239, 227, 439), (55, 56, 54, 53), (566, 385, 384, 567), (579, 389, 388, 580), (877, 878, 964, 963), (463, 195, 194, 456), (492, 229, 228, 519), (414, 366, 365, 415), (103, 716, 714, 121), (650, 101, 142, 649), (98, 306, 671, 669), (176, 735, 733, 165), (271, 651, 612, 266), (1217, 1152, 1154, 1219), (81, 82, 80, 79), (531, 125, 171, 532), (518, 106, 105, 477), (644, 292, 291, 645), (563, 402, 401, 564), (53, 54, 52, 51), (443, 363, 362, 444), (447, 242, 239, 413), (335, 330, 329, 328, 365, 366, 367, 354, 355, 356, 357, 168, 327, 363, 325, 326, 334), (526, 86, 85, 527), (953, 913, 1015, 1014), (446, 340, 339, 448), (547, 147, 146, 546), (61, 62, 60, 59), (37, 38, 36, 35), (483, 122, 91, 484), (622, 261, 257, 629), (210, 731, 729, 208), (159, 660, 552, 538, 143), (246, 757, 755, 247), (866, 821, 820, 865), (47, 48, 46, 45), (286, 287, 260, 259, 257, 261, 262, 263, 280, 281, 282, 267, 264, 266, 258, 89, 279, 283, 284, 285), (617, 269, 268, 626), (1218, 1220, 1084, 1085), (575, 372, 392, 576), (506, 113, 112, 513), (149, 720, 718, 144), (230, 692, 690, 231), (598, 399, 398, 582), (533, 170, 169, 473), (558, 211, 209, 559), (486, 151, 88, 524), (234, 686, 684, 196), (557, 198, 150, 548), (592, 315, 314, 594), (1048, 1049, 1159, 1157), (1192, 1126, 1128, 1194), (449, 338, 337, 451), (589, 374, 395, 590), (502, 540, 117, 116), (947, 946, 945, 944, 943, 942, 941, 940, 939, 938, 937, 936, 935, 934, 933, 932, 931, 930, 929, 928, 927, 926, 925, 924, 923, 922, 921, 920, 919, 918, 917, 916, 915, 914, 849, 848, 847, 846, 845, 844, 843, 842, 841, 840, 839, 838, 837, 836, 835, 834, 833, 832, 830, 831, 871, 870, 869, 867, 868, 866, 865, 864, 863, 862, 861, 860, 859, 858, 857, 856, 855, 854, 853, 952, 951, 950, 949, 948), (396, 599, 611, 397), (499, 163, 161, 500), (913, 914, 1016, 1015), (253, 745, 743, 255), (852, 793, 792, 851), (515, 109, 108, 534), (472, 256, 218, 494), (578, 390, 389, 579), (478, 123, 122, 483), (671, 306, 305, 670), (217, 769, 767, 216), (549, 148, 147, 547), (49, 50, 48, 47), (662, 157, 156, 642), (248, 753, 751, 249), (775, 774, 835, 836), (512, 180, 175, 529), (1211, 1146, 1148, 1213), (144, 718, 716, 103), (92, 479, 504, 110), (502, 116, 115, 503), (623, 624, 552, 660), (535, 134, 133, 536), (186, 759, 757, 246), (434, 352, 350, 423), (643, 102, 101, 650), (527, 85, 166, 528), (505, 114, 113, 506), (1188, 1122, 1124, 1190), (631, 260, 287, 658), (495, 220, 224, 496), (608, 381, 397, 611), (428, 410, 327, 168, 167), (1253, 1168, 1170, 1251), (582, 398, 387, 583), (461, 179, 178, 462), (3, 4, 2, 1), (666, 138, 137, 667), (521, 236, 235, 522), (1189, 1191, 1078, 1079), (509, 130, 129, 470), (544, 252, 254, 545), (498, 164, 163, 499), (1225, 1160, 1162, 1227), (915, 916, 1018, 1017), (836, 776, 775), (59, 60, 58, 57), (568, 383, 371, 569), (730, 732, 825, 826), (928, 929, 1031, 1030), (898, 899, 985, 984), (678, 301, 300, 679), (637, 284, 283, 635), (212, 763, 761, 185), (1243, 1178, 1180, 1241), (519, 228, 226, 520), (574, 565, 370, 317, 318), (1120, 1185, 1184, 1118), (584, 311, 370, 565), (673, 140, 99, 674), (475, 471, 470, 476), (452, 336, 348, 460), (788, 687, 689, 787), (73, 74, 72, 71), (1247, 1174, 1176, 1245), (485, 93, 94, 539), (661, 158, 157, 662), (43, 44, 42, 41), (203, 726, 724, 201), (738, 740, 819, 820, 821), (562, 204, 202, 555), (231, 690, 688, 233), (57, 58, 56, 55), (938, 939, 1000, 999), (613, 274, 273, 614), (1227, 1162, 1164, 1229), (520, 226, 225, 493), (491, 244, 229, 492), (51, 52, 50, 49), (629, 257, 259, 630), (1223, 1158, 1160, 1225), (69, 70, 68, 67), (1235, 1112, 1114, 1233), (577, 391, 390, 578), (619, 263, 262, 621), (948, 949, 1010, 1009), (454, 364, 360, 455), (216, 767, 765, 215), (1203, 1138, 1140, 1205), (1231, 1116, 1118, 1184), (35, 36, 34, 33), (555, 202, 200, 556), (1190, 1124, 1126, 1192), (436, 439, 227, 353), (606, 386, 405, 605), (455, 360, 359, 441), (1219, 1154, 1156, 1221), (513, 112, 111, 514), (536, 133, 132, 516), (529, 175, 174, 530), (591, 316, 315, 592), (468, 320, 319, 469), (490, 456, 194, 245), (645, 291, 275, 646), (655, 297, 296, 656), (475, 97, 95, 471), (594, 314, 313, 595), (508, 155, 130, 509), (615, 272, 270, 616), (96, 476, 470, 129), (641, 277, 276, 623), (172, 211, 558, 554), (215, 765, 763, 212), (415, 365, 328, 416), (473, 169, 126, 160, 510), (636, 90, 89, 258, 620), (199, 722, 720, 149), (656, 296, 295, 657), (659, 658, 287, 286), (15, 16, 14, 13), (421, 333, 332, 427), (670, 305, 304, 668), (222, 737, 735, 176), (451, 337, 336, 452), (543, 237, 252, 544), (1221, 1156, 1158, 1223), (5, 6, 4, 3), (507, 489, 181, 154), (196, 684, 770, 197), (657, 295, 294, 647), (247, 755, 753, 248), (822, 866, 868, 823), (31, 32, 30, 29), (500, 161, 128, 501), (597, 400, 399, 598), (668, 304, 303, 676), (496, 224, 223, 497), (626, 268, 265, 627), (467, 322, 320, 468), (607, 310, 309, 609), (430, 356, 355, 431), (482, 153, 152, 488), (208, 729, 727, 206), (327, 410, 422, 331), (457, 214, 213, 458), (609, 309, 308, 610), (532, 171, 170, 533), (185, 761, 759, 186), (100, 712, 710, 184), (659, 286, 285, 638), (553, 173, 172, 554), (676, 303, 302, 677), (590, 395, 394, 573), (77, 78, 76, 75), (193, 702, 700, 192), (458, 213, 187, 459), (664, 139, 138, 666), (469, 319, 321, 450), (1213, 1148, 1150, 1215), (39, 40, 38, 37), (523, 241, 240, 541), (440, 358, 357, 429), (432, 354, 367, 433), (541, 240, 238, 542), (1198, 1132, 1134, 1199), (583, 387, 386, 606), (886, 887, 973, 972), (479, 531, 532, 533, 473, 510, 511, 512, 529, 530, 553, 554, 558, 559, 560, 561, 562, 555, 556, 557, 548, 549, 547, 546, 537, 538, 552, 624, 625, 655, 656, 657, 647, 648, 644, 645, 646, 613, 614, 615, 616, 617, 626, 627, 628, 632, 633, 634, 618, 619, 621, 622, 629, 630, 631, 658, 659, 638, 637, 635, 639, 640, 641, 623, 660, 661, 662, 642, 636, 620, 612, 651, 652, 653, 654, 643, 650, 649, 672, 673, 674, 669, 671, 670, 668, 676, 677, 678, 679, 680, 675, 663, 664, 666, 667, 665, 607, 609, 610, 603, 584, 605, 604, 602, 608, 611, 599, 600, 601, 585, 586, 587, 588, 589, 590, 573, 572, 593, 575, 576, 577, 578, 579, 580, 581, 563, 564, 566, 565, 574, 591, 592, 594, 595, 571, 550, 551, 406, 407, 5, 3, 1, 83, 81, 79, 77, 75, 73, 71, 69, 67, 65, 63, 61, 59, 57, 55, 53, 51, 49, 47, 45, 43, 41, 39, 37, 35, 33, 31, 29, 27, 25, 23, 21, 19, 17, 15, 13, 519, 520, 493, 521, 522, 523, 541, 542, 543, 544, 545, 472, 494, 495, 496, 497, 487, 489, 507, 508, 509, 470, 471, 481, 482, 488, 486, 524, 525, 526, 527, 528, 498, 499, 500, 501, 474, 480, 478, 483, 484, 485, 539, 540, 502, 503, 505, 506, 513, 514, 515, 534, 535, 536, 516, 517, 518, 477, 475, 476, 504), (618, 280, 263, 619), (409, 330, 335, 417), (188, 708, 706, 189), (652, 290, 289, 653), (576, 392, 391, 577), (429, 357, 356, 430), (586, 377, 376, 587), (441, 359, 358, 440), (522, 235, 241, 523), (627, 265, 264, 628), (13, 14, 12, 11), (1241, 1180, 1182, 1239), (438, 344, 343, 411), (121, 714, 712, 100), (192, 700, 698, 120), (667, 137, 135, 665), (250, 749, 747, 251), (605, 405, 404, 604), (542, 238, 237, 543), (219, 741, 739, 221), (510, 160, 162, 511), (640, 278, 277, 641), (33, 34, 32, 31), (190, 704, 702, 193), (585, 378, 377, 586), (1215, 1150, 1152, 1217), (625, 298, 297, 655), (418, 334, 326, 419), (497, 223, 177, 487), (1201, 1136, 1138, 1203), (266, 612, 620, 258), (516, 132, 107, 517), (1255, 1166, 1168, 1253), (560, 207, 205, 561), (587, 376, 375, 588), (462, 178, 195, 463), (689, 687, 685, 683, 768, 766, 764, 762, 760, 761, 763, 765, 767, 769, 770, 684, 686, 688, 690, 692, 694, 696, 698, 700, 702, 704, 706, 708, 710, 712, 714, 716, 718, 720, 722, 724, 726, 727, 729, 731, 733, 735, 737, 739, 741, 743, 745, 747, 749, 751, 753, 755, 757, 758, 756, 754, 752, 750, 748, 746, 744, 742, 740, 738, 736, 734, 732, 730, 728, 725, 723, 721, 719, 717, 715, 713, 711, 709, 707, 705, 703, 701, 699, 697, 695, 693, 691), (1220, 1222, 1083, 1084), (471, 95, 131, 481), (951, 952, 1013, 1012), (759, 761, 760, 758, 757), (481, 131, 153, 482), (318, 316, 591, 574), (517, 107, 106, 518), (45, 46, 44, 43), (417, 335, 334, 418), (639, 279, 278, 640), (672, 141, 140, 673), (1205, 1140, 1142, 1207), (649, 142, 141, 672), (488, 152, 151, 486), (453, 243, 242, 447), (233, 688, 686, 234), (537, 145, 143, 538), (419, 326, 325, 442), (251, 747, 745, 253), (567, 384, 383, 568), (570, 369, 368, 596), (1229, 1164, 1166, 1255), (593, 373, 372, 575), (539, 94, 117, 540), (493, 225, 236, 521), (663, 118, 139, 664), (675, 119, 118, 663), (408, 329, 330, 409), (436, 353, 352, 434), (596, 368, 400, 597), (895, 896, 982, 981), (794, 795, 764, 766, 793), (1246, 1244, 1108, 1109), (1202, 1204, 1092, 1073), (912, 872, 958, 957), (713, 715, 774, 775), (1063, 1064, 1135, 1133), (1042, 1043, 1147, 1145), (902, 903, 989, 988), (705, 707, 778, 779), (822, 823, 736, 738, 821), (806, 807, 752, 754, 805), (940, 941, 1002, 1001), (1191, 1193, 1077, 1078), (709, 711, 776, 777), (888, 889, 975, 974), (400, 368, 369, 371, 383, 384, 385, 401, 402, 403, 388, 389, 390, 391, 392, 372, 373, 393, 317, 370, 311, 307, 308, 309, 310, 84, 377, 378, 379, 380, 396, 397, 381, 382, 404, 405, 386, 387, 398, 399), (791, 792, 793, 766, 768), (808, 809, 750, 752, 807), (1046, 1047, 1155, 1153), (1039, 1040, 1141, 1139), (881, 882, 968, 967), (1250, 1248, 1093, 1094), (810, 811, 748, 750, 809), (1103, 1234, 1232, 1102), (939, 940, 1001, 1000), (901, 902, 988, 987), (840, 780, 779), (875, 876, 962, 961), (908, 909, 954, 994), (910, 911, 956, 955), (916, 917, 1019, 1018), (841, 781, 780), (897, 898, 984, 983), (905, 906, 992, 991), (796, 797, 762, 764, 795), (914, 915, 1017, 1016), (1242, 1240, 1106, 1107), (1216, 1218, 1085, 1086), (925, 926, 1028, 1027), (1236, 1234, 1103, 1104), (815, 816, 817, 742, 744), (1064, 1038, 1137, 1135), (847, 787, 786), (828, 829, 723, 725), (949, 950, 1011, 1010), (1070, 1071, 1113, 1111), (879, 880, 966, 965), (1224, 1226, 1100, 1101), (1059, 1060, 1127, 1125), (843, 783, 782), (942, 943, 1004, 1003), (458, 459, 453, 447, 413, 439, 438, 411, 412, 445, 446, 448, 449, 451, 452, 460, 454, 455, 441, 440, 429, 430, 431, 432, 433, 414, 415, 416, 408, 409, 417, 418, 410, 428, 461, 462, 463, 456, 490, 491, 492, 519, 13, 11, 9, 7, 5, 407, 464, 465, 466, 467, 468, 469, 450, 457), (950, 951, 1012, 1011), (1252, 1250, 1094, 1095), (695, 697, 783, 784), (919, 920, 1022, 1021), (771, 772, 719, 721), (1193, 1195, 1076, 1077), (1044, 1045, 1151, 1149), (728, 730, 826, 827), (827, 871, 831, 828), (827, 826, 870, 871), (771, 721, 723, 829), (826, 825, 869, 870), (811, 812, 813, 746, 748), (802, 856, 857, 803), (1212, 1214, 1087, 1088), (794, 852, 853, 795), (813, 814, 815, 744, 746), (104, 102, 643, 654, 288), (232, 464, 407, 406, 136), (776, 836, 837), (932, 933, 1035, 1034), (777, 837, 838), (804, 805, 754, 756, 803), (778, 838, 839), (1072, 1037, 1117, 1115), (779, 839, 840), (1195, 1197, 1075, 1076), (780, 840, 841), (952, 953, 1014, 1013), (781, 841, 842), (1248, 1246, 1109, 1093), (782, 842, 843), (876, 877, 963, 962), (783, 843, 844), (856, 801, 800, 855), (784, 844, 845), (852, 851, 850, 849, 914, 913, 953, 952, 853), (785, 845, 846), (1187, 1189, 1079, 1080), (786, 846, 847), (930, 931, 1033, 1032), (787, 847, 848), (788, 848, 849), (1186, 1187, 1080, 1081), (789, 849, 850), (1256, 1254, 1096, 1097), (790, 850, 851), (851, 792, 791), (824, 823, 868, 867), (796, 795, 853), (206, 727, 726, 203), (852, 794, 793), (798, 854, 855, 799), (800, 799, 855), (854, 797, 796, 853), (854, 798, 797), (824, 867, 869, 825), (804, 803, 857), (887, 888, 974, 973), (856, 802, 801), (806, 858, 859, 807), (808, 807, 859), (858, 806, 805), (772, 771, 832, 833), (812, 811, 861), (860, 809, 808, 859), (860, 810, 809), (814, 862, 863, 815), (816, 815, 863), (862, 813, 812, 861), (862, 814, 813), (771, 829, 830, 832), (820, 819, 865), (864, 817, 816, 863), (864, 818, 817), (774, 773, 834, 835), (200, 198, 557, 556), (866, 822, 821), (773, 772, 833, 834), (810, 860, 861, 811), (1257, 1256, 1097, 1098), (818, 864, 865, 819), (457, 450, 321, 214), (829, 828, 831, 830), (411, 343, 342, 412), (624, 299, 298, 625), (52, 54, 56, 58, 60, 62, 64, 66, 68, 70, 72, 74, 76, 78, 80, 82, 0, 2, 4, 6, 8, 10, 12, 14, 16, 18, 20, 22, 24, 26, 28, 30, 32, 34, 36, 38, 40, 42, 44, 46, 48, 890, 889, 888, 887, 886, 885, 884, 883, 882, 881, 880, 879, 878, 877, 876, 875, 874, 873, 872, 912, 911, 910, 909, 908, 907, 906, 905, 904, 903, 902, 901, 900, 899, 898, 897, 896, 895, 894, 893, 892, 891), (1196, 1130, 1132, 1198), (883, 884, 970, 969), (256, 472, 545, 254), (442, 325, 363, 443), (628, 264, 267, 632), (182, 696, 694, 183), (445, 341, 340, 446), (848, 788, 787), (41, 42, 40, 39), (197, 770, 769, 217), (1249, 1172, 1174, 1247), (588, 375, 374, 589), (891, 890, 48, 50, 52), (165, 733, 731, 210), (21, 22, 20, 19), (1009, 1010, 1011, 1012, 1013, 1014, 1015, 1016, 1017, 1018, 1019, 1020, 1021, 1022, 1023, 1024, 1025, 1026, 1027, 1028, 1029, 1030, 1031, 1032, 1081, 1080, 1079, 1078, 1077, 1076, 1075, 1074, 1073, 1092, 1091, 1090, 1089, 1088, 1087, 1086, 1085, 1084, 1083, 1101, 1100, 1099, 1098, 1097, 1096, 1095, 1094, 1093, 1109, 1108, 1107, 1106, 1105, 1104, 1103, 1102, 1082, 1034, 1035, 995, 996, 997, 998, 999, 1000, 1001, 1002, 1003, 1004, 1005, 1006, 1007, 1008), (851, 791, 790), (653, 289, 288, 654), (364, 454, 460, 348), (183, 694, 692, 230), (9, 10, 8, 7), (909, 910, 955, 954), (732, 734, 824, 825), (904, 905, 991, 990), (232, 324, 465, 464), (933, 934, 995, 1035), (946, 947, 1008, 1007), (551, 550, 681, 312, 136, 682), (885, 886, 972, 971), (734, 736, 823, 824), (838, 778, 777), (918, 919, 1021, 1020), (1240, 1238, 1105, 1106), (701, 703, 780, 781), (782, 699, 701, 781), (891, 892, 978, 977), (1230, 1186, 1081, 1082), (900, 901, 987, 986), (907, 908, 994, 993), (923, 924, 1026, 1025), (1208, 1210, 1089, 1090), (777, 778, 707, 709), (1244, 1242, 1107, 1108), (779, 780, 703, 705), (787, 689, 691, 786), (924, 925, 1027, 1026), (849, 789, 788), (937, 938, 999, 998), (785, 786, 691, 693), (929, 930, 1032, 1031), (921, 922, 1024, 1023), (1238, 1236, 1104, 1105), (1036, 1057, 1121, 1119), (911, 912, 957, 956), (941, 942, 1003, 1002), (896, 897, 983, 982), (1049, 1050, 1161, 1159), (1060, 1061, 1129, 1127), (1254, 1252, 1095, 1096), (934, 935, 996, 995), (1212, 1210, 1208, 1206, 1204, 1202, 1200, 1197, 1195, 1193, 1191, 1189, 1187, 1186, 1230, 1232, 1234, 1236, 1238, 1240, 1242, 1244, 1246, 1248, 1250, 1252, 1254, 1256, 1257, 1228, 1226, 1224, 1223, 1225, 1227, 1229, 1255, 1253, 1251, 1249, 1247, 1245, 1243, 1241, 1239, 1237, 1235, 1233, 1231, 1184, 1185, 1188, 1190, 1192, 1194, 1196, 1198, 1199, 1201, 1203, 1205, 1207, 1209, 1211, 1213, 1215, 1217, 1219, 1218, 1216, 1214), (882, 883, 969, 968), (892, 893, 979, 978), (827, 828, 725, 728), (1041, 1042, 1145, 1143), (893, 894, 980, 979), (874, 875, 961, 960), (1062, 1063, 1133, 1131), (1197, 1200, 1074, 1075), (1214, 1216, 1086, 1087), (844, 784, 783), (846, 786, 785), (890, 891, 977, 976), (873, 874, 960, 959), (899, 900, 986, 985), (936, 937, 998, 997), (884, 885, 971, 970), (878, 879, 965, 964), (772, 773, 717, 719), (872, 873, 959, 958), (1207, 1142, 1144, 1209), (120, 698, 696, 182), (79, 80, 78, 77), (546, 146, 145, 537), (1068, 1067, 1066, 1065, 1056, 1055, 1054, 1053, 1052, 1051, 1050, 1049, 1048, 1047, 1046, 1045, 990, 991, 992, 993, 994, 954, 955, 956, 957, 958, 959, 960, 961, 962, 963, 964, 965, 966, 967, 968, 969, 970, 971, 972, 973, 974, 975, 976, 977, 978, 979, 980, 981, 982, 983, 984, 985, 986, 987, 988, 1043, 1042, 1041, 1040, 1039, 1038, 1064, 1063, 1062, 1061, 1060, 1059, 1058, 1057, 1036, 1037, 1072, 1071, 1070, 1069), (534, 108, 134, 535), (25, 26, 24, 23), (428, 167, 179, 461), (635, 283, 279, 639), (501, 128, 127, 474), (680, 191, 119, 675), (530, 174, 173, 553), (599, 396, 380, 600), (614, 273, 272, 615), (845, 785, 784), (249, 751, 749, 250), (423, 350, 349, 424), (647, 294, 293, 648), (1033, 1034, 1082, 1081, 1032), (11, 12, 10, 9), (437, 345, 344, 438), (425, 346, 351, 435), (917, 918, 1020, 1019), (648, 293, 292, 644), (444, 362, 361, 420), (474, 127, 124, 480), (580, 388, 403, 581), (616, 270, 269, 617), (600, 380, 379, 601), (412, 342, 341, 445), (494, 218, 220, 495), (674, 99, 98, 669), (201, 724, 722, 199), (507, 154, 155, 508), (1185, 1120, 1122, 1188), (1233, 1114, 1116, 1231), (420, 361, 333, 421), (561, 205, 204, 562), (1123, 1125, 1127, 1129, 1131, 1133, 1135, 1137, 1139, 1141, 1143, 1145, 1147, 1148, 1146, 1144, 1142, 1140, 1138, 1136, 1134, 1132, 1130, 1128, 1126, 1124, 1122, 1120, 1118, 1116, 1114, 1112, 1110, 1182, 1180, 1178, 1176, 1174, 1172, 1170, 1168, 1166, 1164, 1162, 1160, 1158, 1156, 1155, 1157, 1159, 1161, 1163, 1165, 1167, 1169, 1171, 1173, 1175, 1177, 1179, 1181, 1183, 1111, 1113, 1115, 1117, 1119, 1121), (1150, 1148, 1147, 1149, 1151, 1153, 1155, 1156, 1154, 1152), (416, 328, 329, 408), (331, 422, 424, 349), (638, 285, 284, 637), (646, 275, 274, 613), (572, 393, 373, 593), (935, 936, 997, 996), (479, 92, 125, 531), (559, 209, 207, 560), (63, 64, 62, 61), (651, 271, 290, 652), (459, 187, 243, 453), (65, 66, 64, 63), (630, 259, 260, 631), (906, 907, 993, 992), (170, 171, 125, 124, 127, 126, 169), (1219, 1221, 1223, 1224, 1222, 1220, 1218), (989, 990, 1045, 1044, 1043, 988), (490, 245, 244, 491), (435, 351, 345, 437), (660, 159, 158, 661), (221, 739, 737, 222), (548, 150, 148, 549), (679, 300, 191, 680), (569, 371, 369, 570), (135, 84, 310, 607, 665), (1194, 1128, 1130, 1196), (524, 88, 87, 525), (604, 404, 382, 602), (603, 307, 311, 584), (427, 332, 347, 426), (17, 18, 16, 15), (610, 308, 307, 603), (83, 0, 82, 81), (1155, 1047, 1048, 1157), (943, 944, 1005, 1004), (443, 444, 420, 421, 427, 426, 425, 435, 437, 438, 439, 436, 434, 423, 424, 422, 410, 418, 419, 442), (842, 782, 781), (1038, 1039, 1139, 1137), (1050, 1051, 1163, 1161), (850, 790, 789), (685, 687, 788, 789), (775, 776, 711, 713), (1055, 1056, 1173, 1171), (1061, 1062, 1131, 1129), (1068, 1069, 1183, 1181), (1200, 1202, 1073, 1074), (931, 932, 1034, 1033), (1037, 1036, 1119, 1117), (802, 803, 756, 758, 801), (922, 923, 1025, 1024), (1210, 1212, 1088, 1089), (1069, 1070, 1111, 1183), (880, 881, 967, 966), (1206, 1208, 1090, 1091), (697, 699, 782, 783), (1057, 1058, 1123, 1121), (1053, 1054, 1169, 1167), (1054, 1055, 1171, 1169), (1045, 1046, 1153, 1151), (1043, 1044, 1149, 1147), (1056, 1065, 1175, 1173), (1082, 1102, 1232, 1230), (858, 805, 804, 857), (927, 928, 1030, 1029), (790, 683, 685, 789), (926, 927, 1029, 1028), (839, 779, 778), (944, 945, 1006, 1005), (1222, 1224, 1101, 1083), (920, 921, 1023, 1022), (894, 895, 981, 980), (1066, 1067, 1179, 1177), (947, 948, 1009, 1008), (1228, 1257, 1098, 1099), (1226, 1228, 1099, 1100), (1052, 1053, 1167, 1165), (1058, 1059, 1125, 1123), (569, 570, 596, 597, 598, 582, 583, 606, 605, 584, 565, 566, 567, 568), (1051, 1052, 1165, 1163), (1071, 1072, 1115, 1113), (817, 818, 819, 740, 742), (774, 715, 717, 773), (693, 695, 784, 785), (1204, 1206, 1091, 1092), (1065, 1066, 1177, 1175), (903, 904, 990, 989), (837, 777, 776), (889, 890, 976, 975), (797, 798, 799, 760, 762), (945, 946, 1007, 1006), (1067, 1068, 1181, 1179), (1040, 1041, 1143, 1141), (800, 801, 758, 760, 799), (514, 111, 109, 515)])
me_rob_12260.materials.append(mat_material)
me_rob_12260.use_remesh_preserve_volume = False
me_rob_12260.use_remesh_preserve_attributes = False
me_rob_12260.use_mirror_vertex_groups = False
me_rob_12260.update()

# ---- objects
ob_rob_12260 = bpy.data.objects.new('ROB-12260', me_rob_12260)
ob_camera = bpy.data.objects.new('Camera', cam_camera)

# ---- transforms, parenting, visibility, modifiers, constraints
ob_rob_12260.location = (0.0, 0.0, 0.0)
ob_rob_12260.rotation_euler = (1.571, -0.0, 0.0)
ob_rob_12260.lineart.crease_threshold = 0.0
ob_camera.location = (7.481, -6.508, 5.344)
ob_camera.rotation_euler = (1.109, 0.01082, 0.8149)
ob_camera.lock_rotations_4d = False
ob_camera.empty_display_type = 'ARROWS'
ob_camera.color = (0.0, 0.0, 0.0, 0.0)
ob_camera.display_type = 'WIRE'
ob_camera.lineart.crease_threshold = 0.0

# ---- collection membership
col_collection_1.objects.link(ob_rob_12260)
col_collection_1.objects.link(ob_camera)

# ---- scene / render settings (as saved in the file)
scene.camera = ob_camera
scene.frame_start = 1; scene.frame_end = 250; scene.frame_set(1)
scene.render.engine = 'BLENDER_EEVEE_NEXT'
scene.render.resolution_percentage = 50
scene.render.dither_intensity = 0.0
scene.cycles.use_denoising = False
scene.cycles.samples = 10
scene.cycles.sampling_pattern = 'TABULATED_SOBOL'
scene.cycles.light_sampling_threshold = 0.0
scene.cycles.use_adaptive_sampling = False
scene.cycles.use_light_tree = False
scene.cycles.blur_glossy = 0.0
scene.cycles.pixel_filter_type = 'GAUSSIAN'
scene.cycles.sample_clamp_indirect = 0.0
scene.view_settings.view_transform = 'Raw'
bpy.context.view_layer.update()

# ---- added for rendering (the .blend has no usable light): sun
light_auto_sun = bpy.data.lights.new('AutoSun', 'SUN')
light_auto_sun.energy = 3.0
light_auto_sun.angle = 0.0523599
ob_auto_sun = bpy.data.objects.new('AutoSun', light_auto_sun)
scene.collection.objects.link(ob_auto_sun)
ob_auto_sun.rotation_euler = (0.872665, 0.174533, 0.523599)
bpy.context.view_layer.update()

